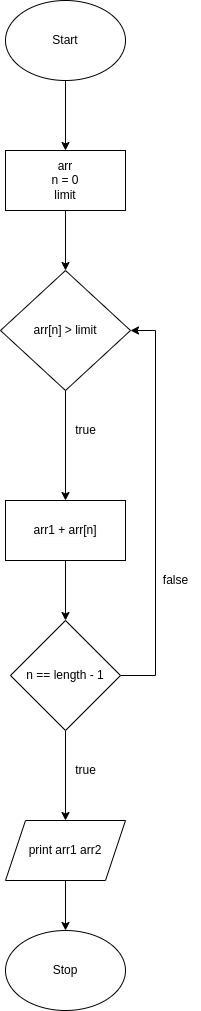

The diagram above was exported from draw.io. Its source (the exported page's mxGraphModel, read from the mxfile embedded in the PNG):
<mxGraphModel dx="1112" dy="392" grid="1" gridSize="10" guides="1" tooltips="1" connect="1" arrows="1" fold="1" page="1" pageScale="1" pageWidth="827" pageHeight="1169" math="0" shadow="0">
  <root>
    <mxCell id="WIyWlLk6GJQsqaUBKTNV-0" />
    <mxCell id="WIyWlLk6GJQsqaUBKTNV-1" parent="WIyWlLk6GJQsqaUBKTNV-0" />
    <mxCell id="VaLP7hvfdAlR5uNXqPMM-2" value="" style="edgeStyle=orthogonalEdgeStyle;rounded=0;orthogonalLoop=1;jettySize=auto;html=1;" edge="1" parent="WIyWlLk6GJQsqaUBKTNV-1" source="VaLP7hvfdAlR5uNXqPMM-0" target="VaLP7hvfdAlR5uNXqPMM-1">
      <mxGeometry relative="1" as="geometry" />
    </mxCell>
    <mxCell id="VaLP7hvfdAlR5uNXqPMM-0" value="Start" style="ellipse;whiteSpace=wrap;html=1;" vertex="1" parent="WIyWlLk6GJQsqaUBKTNV-1">
      <mxGeometry x="320" y="100" width="120" height="80" as="geometry" />
    </mxCell>
    <mxCell id="VaLP7hvfdAlR5uNXqPMM-4" value="" style="edgeStyle=orthogonalEdgeStyle;rounded=0;orthogonalLoop=1;jettySize=auto;html=1;" edge="1" parent="WIyWlLk6GJQsqaUBKTNV-1" source="VaLP7hvfdAlR5uNXqPMM-1" target="VaLP7hvfdAlR5uNXqPMM-3">
      <mxGeometry relative="1" as="geometry" />
    </mxCell>
    <mxCell id="VaLP7hvfdAlR5uNXqPMM-1" value="arr&lt;br&gt;n = 0&lt;br&gt;limit" style="whiteSpace=wrap;html=1;" vertex="1" parent="WIyWlLk6GJQsqaUBKTNV-1">
      <mxGeometry x="320" y="250" width="120" height="60" as="geometry" />
    </mxCell>
    <mxCell id="VaLP7hvfdAlR5uNXqPMM-6" value="" style="edgeStyle=orthogonalEdgeStyle;rounded=0;orthogonalLoop=1;jettySize=auto;html=1;" edge="1" parent="WIyWlLk6GJQsqaUBKTNV-1" source="VaLP7hvfdAlR5uNXqPMM-3">
      <mxGeometry relative="1" as="geometry">
        <mxPoint x="380" y="600" as="targetPoint" />
      </mxGeometry>
    </mxCell>
    <mxCell id="VaLP7hvfdAlR5uNXqPMM-3" value="arr[n] &amp;gt; limit" style="rhombus;whiteSpace=wrap;html=1;" vertex="1" parent="WIyWlLk6GJQsqaUBKTNV-1">
      <mxGeometry x="315" y="370" width="130" height="120" as="geometry" />
    </mxCell>
    <mxCell id="VaLP7hvfdAlR5uNXqPMM-9" value="true" style="text;html=1;align=center;verticalAlign=middle;resizable=0;points=[];autosize=1;strokeColor=none;fillColor=none;" vertex="1" parent="WIyWlLk6GJQsqaUBKTNV-1">
      <mxGeometry x="380" y="515" width="40" height="30" as="geometry" />
    </mxCell>
    <mxCell id="VaLP7hvfdAlR5uNXqPMM-17" value="" style="edgeStyle=orthogonalEdgeStyle;rounded=0;orthogonalLoop=1;jettySize=auto;html=1;" edge="1" parent="WIyWlLk6GJQsqaUBKTNV-1" source="VaLP7hvfdAlR5uNXqPMM-13" target="VaLP7hvfdAlR5uNXqPMM-16">
      <mxGeometry relative="1" as="geometry" />
    </mxCell>
    <mxCell id="VaLP7hvfdAlR5uNXqPMM-13" value="&lt;span style=&quot;color: rgb(0, 0, 0); font-family: Helvetica; font-size: 12px; font-style: normal; font-variant-ligatures: normal; font-variant-caps: normal; font-weight: 400; letter-spacing: normal; orphans: 2; text-align: center; text-indent: 0px; text-transform: none; widows: 2; word-spacing: 0px; -webkit-text-stroke-width: 0px; background-color: rgb(251, 251, 251); text-decoration-thickness: initial; text-decoration-style: initial; text-decoration-color: initial; float: none; display: inline !important;&quot;&gt;arr1 + arr[n]&lt;/span&gt;" style="rounded=0;whiteSpace=wrap;html=1;" vertex="1" parent="WIyWlLk6GJQsqaUBKTNV-1">
      <mxGeometry x="320" y="600" width="120" height="60" as="geometry" />
    </mxCell>
    <mxCell id="VaLP7hvfdAlR5uNXqPMM-21" value="" style="edgeStyle=orthogonalEdgeStyle;rounded=0;orthogonalLoop=1;jettySize=auto;html=1;" edge="1" parent="WIyWlLk6GJQsqaUBKTNV-1" source="VaLP7hvfdAlR5uNXqPMM-16" target="VaLP7hvfdAlR5uNXqPMM-20">
      <mxGeometry relative="1" as="geometry" />
    </mxCell>
    <mxCell id="VaLP7hvfdAlR5uNXqPMM-23" style="edgeStyle=orthogonalEdgeStyle;rounded=0;orthogonalLoop=1;jettySize=auto;html=1;entryX=1;entryY=0.5;entryDx=0;entryDy=0;" edge="1" parent="WIyWlLk6GJQsqaUBKTNV-1" source="VaLP7hvfdAlR5uNXqPMM-16" target="VaLP7hvfdAlR5uNXqPMM-3">
      <mxGeometry relative="1" as="geometry">
        <Array as="points">
          <mxPoint x="470" y="775" />
          <mxPoint x="470" y="430" />
        </Array>
      </mxGeometry>
    </mxCell>
    <mxCell id="VaLP7hvfdAlR5uNXqPMM-16" value="n == length - 1" style="rhombus;whiteSpace=wrap;html=1;rounded=0;" vertex="1" parent="WIyWlLk6GJQsqaUBKTNV-1">
      <mxGeometry x="325" y="720" width="110" height="110" as="geometry" />
    </mxCell>
    <mxCell id="VaLP7hvfdAlR5uNXqPMM-26" value="" style="edgeStyle=orthogonalEdgeStyle;rounded=0;orthogonalLoop=1;jettySize=auto;html=1;" edge="1" parent="WIyWlLk6GJQsqaUBKTNV-1" source="VaLP7hvfdAlR5uNXqPMM-20" target="VaLP7hvfdAlR5uNXqPMM-25">
      <mxGeometry relative="1" as="geometry" />
    </mxCell>
    <mxCell id="VaLP7hvfdAlR5uNXqPMM-20" value="print arr1 arr2" style="shape=parallelogram;perimeter=parallelogramPerimeter;whiteSpace=wrap;html=1;fixedSize=1;rounded=0;" vertex="1" parent="WIyWlLk6GJQsqaUBKTNV-1">
      <mxGeometry x="320" y="920" width="120" height="60" as="geometry" />
    </mxCell>
    <mxCell id="VaLP7hvfdAlR5uNXqPMM-22" value="true" style="text;html=1;align=center;verticalAlign=middle;resizable=0;points=[];autosize=1;strokeColor=none;fillColor=none;" vertex="1" parent="WIyWlLk6GJQsqaUBKTNV-1">
      <mxGeometry x="380" y="855" width="40" height="30" as="geometry" />
    </mxCell>
    <mxCell id="VaLP7hvfdAlR5uNXqPMM-24" value="false" style="text;html=1;align=center;verticalAlign=middle;resizable=0;points=[];autosize=1;strokeColor=none;fillColor=none;" vertex="1" parent="WIyWlLk6GJQsqaUBKTNV-1">
      <mxGeometry x="465" y="665" width="50" height="30" as="geometry" />
    </mxCell>
    <mxCell id="VaLP7hvfdAlR5uNXqPMM-25" value="Stop" style="ellipse;whiteSpace=wrap;html=1;" vertex="1" parent="WIyWlLk6GJQsqaUBKTNV-1">
      <mxGeometry x="320" y="1030" width="120" height="80" as="geometry" />
    </mxCell>
  </root>
</mxGraphModel>